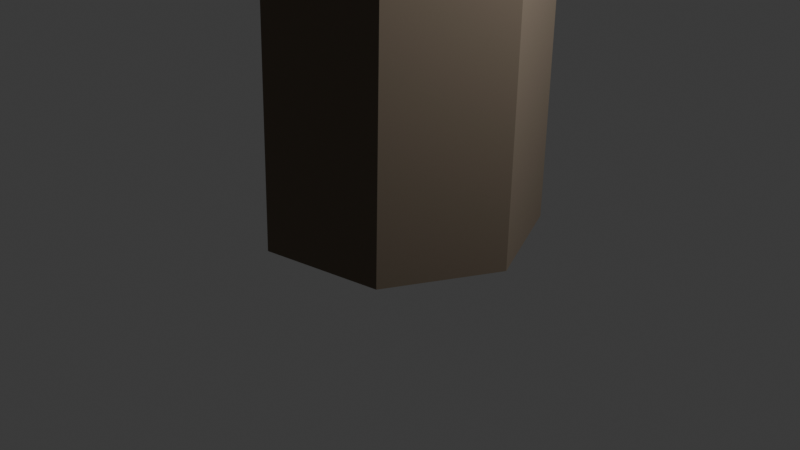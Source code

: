 # Source: lacrypta_tree.blend  (saved by Blender 5.1.30; exported with 4.5.12 LTS)
import bpy
from mathutils import Matrix  # noqa: F401  (used for matrix-valued properties, if any)

bpy.ops.wm.read_factory_settings(use_empty=True)
scene = bpy.context.scene
scene.name = 'Scene'

# ---- collections
col_collection = bpy.data.collections.new('Collection'); scene.collection.children.link(col_collection)

# ---- materials (node trees are filled in below, after node groups)
mat_deadtreemat_005 = bpy.data.materials.new('DeadTreeMat.005')

# ---- material node trees
mat_deadtreemat_005.use_nodes = True; mat_deadtreemat_005.node_tree.nodes.clear()
_N = mat_deadtreemat_005.node_tree.nodes; _L = mat_deadtreemat_005.node_tree.links
n0 = _N.new('ShaderNodeBsdfPrincipled'); n0.name = 'Principled BSDF'; n0.location = (-200, 100)
n0.inputs[0].default_value = (0.18, 0.14, 0.1, 1.0)
n0.inputs[2].default_value = 0.95
n1 = _N.new('ShaderNodeOutputMaterial'); n1.name = 'Material Output'; n1.location = (200, 100)
_L.new(n0.outputs[0], n1.inputs[0])
n1.is_active_output = True

# ---- world
world_world = bpy.data.worlds.new('World'); scene.world = world_world
world_world.use_nodes = True; world_world.node_tree.nodes.clear()
_N = world_world.node_tree.nodes; _L = world_world.node_tree.links
n0 = _N.new('ShaderNodeOutputWorld'); n0.name = 'World Output'; n0.location = (200, 100)
n1 = _N.new('ShaderNodeBackground'); n1.name = 'Background'; n1.location = (-200, 100)
n1.inputs[0].default_value = (0.05088, 0.05088, 0.05088, 1.0)
_L.new(n1.outputs[0], n0.inputs[0])
n0.is_active_output = True
world_world.color = (0.05088, 0.05088, 0.05088)
world_world.sun_shadow_jitter_overblur = 0.0

# ---- cameras
cam_camera = bpy.data.cameras.new('Camera')
cam_camera.clip_end = 100.0
cam_camera.ortho_scale = 7.314

# ---- lights
light_light = bpy.data.lights.new('Light', 'POINT')
light_light.energy = 1000.0
light_light.shadow_soft_size = 0.1

# ---- meshes
me_deadtree_006 = bpy.data.meshes.new('DeadTree.006')
me_deadtree_006.from_pydata([(1.45, -0.0001007, -0.02416), (1.55, 0.09991, 11.98), (0.9039, 1.134, -0.02451), (1.042, 1.155, 11.98), (-0.3227, 1.414, -0.006402), (-0.1005, 1.416, 11.99), (-1.306, 0.6292, 0.01653), (-1.016, 0.6858, 12.02), (-1.306, -0.629, 0.02701), (-1.016, -0.4856, 12.03), (-0.3225, -1.414, 0.01715), (-0.1003, -1.216, 12.02), (0.904, -1.134, -0.00562), (1.042, -0.9555, 11.99), (1.263, 0.114, 12.91), (-1.441, 0.21, 15.45), (0.7437, 1.319, 12.42), (-1.812, 1.071, 15.1), (-0.3194, 1.305, 11.51), (-2.571, 1.061, 14.45), (-0.8632, 0.08596, 11.09), (-2.959, 0.19, 14.15), (-0.3437, -1.119, 11.58), (-2.588, -0.6707, 14.5), (0.7194, -1.105, 12.49), (-1.829, -0.6607, 15.15), (1.158, 0.07023, 11.12), (3.2, 0.2782, 13.86), (0.653, 1.209, 11.49), (2.831, 1.11, 14.13), (-0.3046, 1.238, 12.37), (2.131, 1.132, 14.77), (-0.7576, 0.1298, 12.88), (1.8, 0.3218, 15.14), (-0.253, -1.009, 12.51), (2.169, -0.5102, 14.87), (0.7046, -1.038, 11.63), (2.869, -0.532, 14.23), (1.391, 0.1431, 12.14), (0.6932, 2.032, 14.91), (0.8328, 0.9834, 11.49), (0.2746, 2.663, 14.42), (-0.3581, 0.9403, 11.35), (-0.6186, 2.63, 14.31), (-0.9909, 0.05688, 11.86), (-1.093, 1.968, 14.69), (-0.4328, -0.7834, 12.51), (-0.6746, 1.337, 15.18), (0.7581, -0.7403, 12.65), (0.2186, 1.37, 15.29), (1.383, 0.1631, 11.81), (1.568, -1.754, 14.36), (0.8464, 0.9631, 12.53), (1.174, -1.167, 14.89), (-0.337, 0.8999, 12.72), (0.3062, -1.213, 15.02), (-0.9834, 0.03687, 12.19), (-0.1678, -1.846, 14.64), (-0.4464, -0.7631, 11.47), (0.226, -2.433, 14.11), (0.737, -0.6999, 11.28), (1.094, -2.387, 13.98), (3.514, 1.17, 14.87), (3.883, 0.3376, 14.6), (2.814, 1.191, 15.51), (2.483, 0.3811, 15.88), (2.852, -0.4508, 15.61), (3.552, -0.4726, 14.97), (0.1789, 3.117, 15.09), (0.5975, 2.487, 15.58), (-0.7143, 3.085, 14.98), (-1.189, 2.422, 15.36), (-0.7703, 1.792, 15.85), (0.1229, 1.824, 15.96), (-2.186, 1.086, 15.54), (-1.815, 0.2256, 15.89), (-2.945, 1.076, 14.89), (-3.334, 0.2056, 14.59), (-2.963, -0.6551, 14.93), (-2.203, -0.6451, 15.59), (1.261, -1.497, 15.32), (1.655, -2.084, 14.8), (0.3931, -1.544, 15.46), (-0.08088, -2.177, 15.07), (0.3129, -2.763, 14.55), (1.181, -2.717, 14.41)], [], [(0, 2, 3, 1), (2, 4, 5, 3), (4, 6, 7, 5), (6, 8, 9, 7), (8, 10, 11, 9), (10, 12, 13, 11), (12, 0, 1, 13), (1, 3, 5, 7, 9, 11, 13), (12, 10, 8, 6, 4, 2, 0), (14, 16, 17, 15), (16, 18, 19, 17), (18, 20, 21, 19), (20, 22, 23, 21), (22, 24, 25, 23), (24, 14, 15, 25), (15, 17, 74, 75), (24, 22, 20, 18, 16, 14), (26, 28, 29, 27), (28, 30, 31, 29), (30, 32, 33, 31), (32, 34, 35, 33), (34, 36, 37, 35), (36, 26, 27, 37), (31, 33, 65, 64), (36, 34, 32, 30, 28, 26), (38, 40, 41, 39), (40, 42, 43, 41), (42, 44, 45, 43), (44, 46, 47, 45), (46, 48, 49, 47), (48, 38, 39, 49), (43, 45, 71, 70), (48, 46, 44, 42, 40, 38), (50, 52, 53, 51), (52, 54, 55, 53), (54, 56, 57, 55), (56, 58, 59, 57), (58, 60, 61, 59), (60, 50, 51, 61), (61, 51, 81, 85), (60, 58, 56, 54, 52, 50), (63, 62, 64, 65, 66, 67), (27, 29, 62, 63), (33, 35, 66, 65), (37, 27, 63, 67), (29, 31, 64, 62), (35, 37, 67, 66), (69, 68, 70, 71, 72, 73), (39, 41, 68, 69), (45, 47, 72, 71), (49, 39, 69, 73), (41, 43, 70, 68), (47, 49, 73, 72), (75, 74, 76, 77, 78, 79), (21, 23, 78, 77), (25, 15, 75, 79), (17, 19, 76, 74), (23, 25, 79, 78), (19, 21, 77, 76), (81, 80, 82, 83, 84, 85), (53, 55, 82, 80), (59, 61, 85, 84), (55, 57, 83, 82), (51, 53, 80, 81), (57, 59, 84, 83)])
me_deadtree_006.materials.append(mat_deadtreemat_005)
me_deadtree_006.update()

# ---- objects
ob_light = bpy.data.objects.new('Light', light_light)
ob_camera = bpy.data.objects.new('Camera', cam_camera)
ob_deadtree = bpy.data.objects.new('DeadTree', me_deadtree_006)

# ---- transforms, parenting, visibility, modifiers, constraints
ob_light.location = (4.076, 1.005, 5.904)
ob_light.rotation_euler = (0.6503, 0.05522, 1.866)
ob_light.lock_rotations_4d = False
ob_light.empty_display_type = 'ARROWS'
ob_light.color = (0.0, 0.0, 0.0, 0.0)
ob_light.lineart.crease_threshold = 0.0
ob_camera.location = (7.359, -6.926, 4.958)
ob_camera.rotation_euler = (1.109, 0.0, 0.8149)
ob_camera.lock_rotations_4d = False
ob_camera.empty_display_type = 'ARROWS'
ob_camera.color = (0.0, 0.0, 0.0, 0.0)
ob_camera.display_type = 'WIRE'
ob_camera.lineart.crease_threshold = 0.0
ob_deadtree.location = (0.0, 0.0, 0.0)

# ---- collection membership
col_collection.objects.link(ob_light)
col_collection.objects.link(ob_camera)
col_collection.objects.link(ob_deadtree)

# ---- scene / render settings (as saved in the file)
scene.camera = ob_camera
scene.frame_start = 1; scene.frame_end = 250; scene.frame_set(1)
scene.render.engine = 'BLENDER_EEVEE_NEXT'
scene.render.bake_bias = 0.0
scene.render.bake_samples = 0
scene.cycles.sampling_pattern = 'TABULATED_SOBOL'
scene.eevee.use_volume_custom_range = False
bpy.context.view_layer.update()
